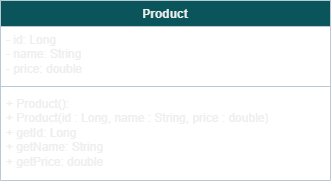

The diagram above was exported from draw.io. Its source (the exported page's mxGraphModel, read from the mxfile embedded in the PNG):
<mxGraphModel dx="2241" dy="823" grid="1" gridSize="10" guides="1" tooltips="1" connect="1" arrows="1" fold="1" page="1" pageScale="1" pageWidth="827" pageHeight="1169" math="0" shadow="0">
  <root>
    <mxCell id="0" />
    <mxCell id="1" parent="0" />
    <mxCell id="C0Ri0Mj1yFe74dTCNz2A-9" parent="1" style="swimlane;fontStyle=1;align=center;verticalAlign=top;childLayout=stackLayout;horizontal=1;startSize=26;horizontalStack=0;resizeParent=1;resizeParentMax=0;resizeLast=0;collapsible=1;marginBottom=0;whiteSpace=wrap;html=1;labelBackgroundColor=none;fillColor=#09555B;strokeColor=#BAC8D3;fontColor=#EEEEEE;" value="Product" vertex="1">
      <mxGeometry height="180" width="330" x="-450" y="320" as="geometry" />
    </mxCell>
    <mxCell id="C0Ri0Mj1yFe74dTCNz2A-10" parent="C0Ri0Mj1yFe74dTCNz2A-9" style="text;strokeColor=none;fillColor=none;align=left;verticalAlign=top;spacingLeft=4;spacingRight=4;overflow=hidden;rotatable=0;points=[[0,0.5],[1,0.5]];portConstraint=eastwest;whiteSpace=wrap;html=1;labelBackgroundColor=none;fontColor=#EEEEEE;" value="- id: Long&lt;div&gt;- name: String&lt;/div&gt;&lt;div&gt;- price: double&lt;/div&gt;" vertex="1">
      <mxGeometry height="56" width="330" y="26" as="geometry" />
    </mxCell>
    <mxCell id="C0Ri0Mj1yFe74dTCNz2A-11" parent="C0Ri0Mj1yFe74dTCNz2A-9" style="line;strokeWidth=1;fillColor=none;align=left;verticalAlign=middle;spacingTop=-1;spacingLeft=3;spacingRight=3;rotatable=0;labelPosition=right;points=[];portConstraint=eastwest;strokeColor=#BAC8D3;labelPerimeter=1;labelBackgroundColor=none;fontColor=#EEEEEE;" value="" vertex="1">
      <mxGeometry height="8" width="330" y="82" as="geometry" />
    </mxCell>
    <mxCell id="C0Ri0Mj1yFe74dTCNz2A-12" parent="C0Ri0Mj1yFe74dTCNz2A-9" style="text;strokeColor=none;fillColor=none;align=left;verticalAlign=top;spacingLeft=4;spacingRight=4;overflow=hidden;rotatable=0;points=[[0,0.5],[1,0.5]];portConstraint=eastwest;whiteSpace=wrap;html=1;labelBackgroundColor=none;fontColor=#EEEEEE;" value="+ Product():&amp;nbsp;&lt;div&gt;+ Product(id : Long, name : String, price : double)&lt;/div&gt;&lt;div&gt;+ getId: Long&lt;/div&gt;&lt;div&gt;+ getName: String&lt;/div&gt;&lt;div&gt;+ getPrice: double&lt;/div&gt;" vertex="1">
      <mxGeometry height="90" width="330" y="90" as="geometry" />
    </mxCell>
  </root>
</mxGraphModel>